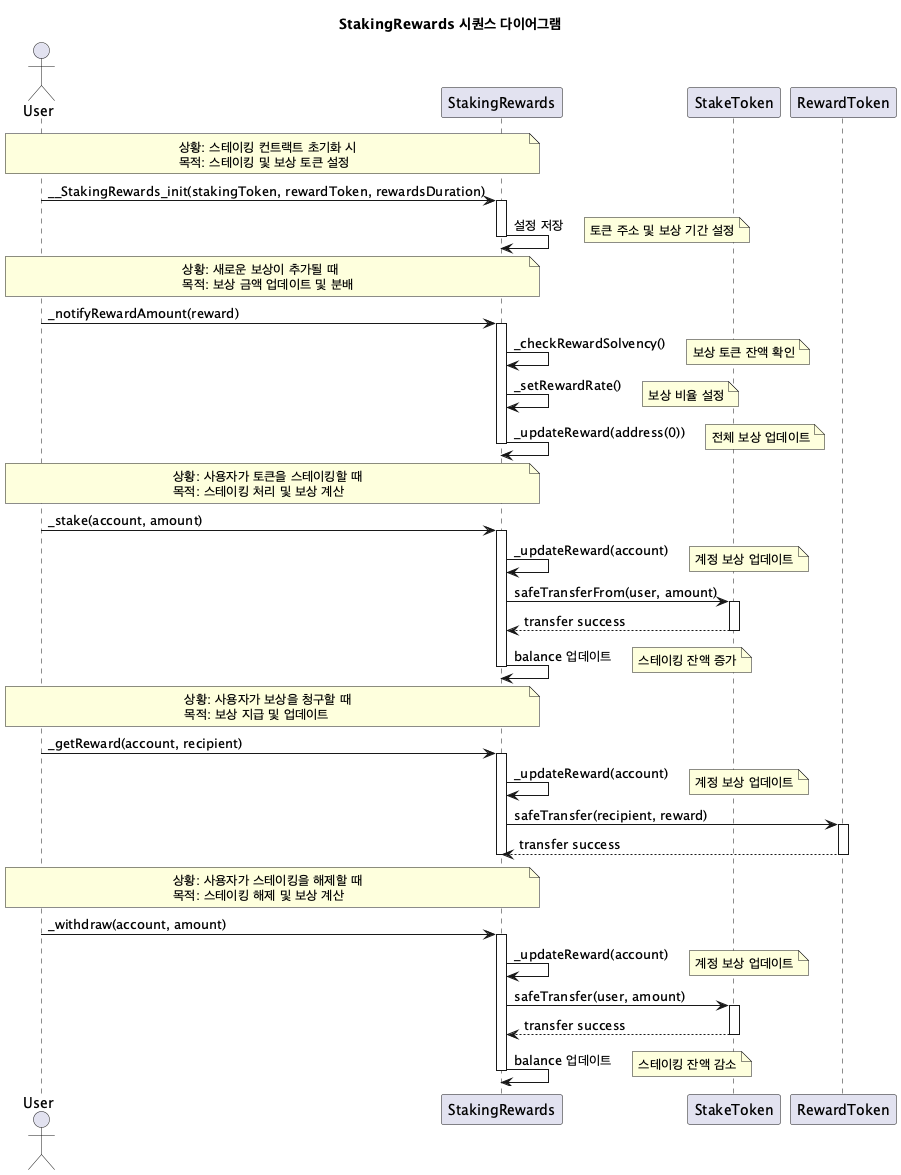

The diagram above was rendered by PlantUML. Its source (embedded in the PNG):
@startuml
title StakingRewards 시퀀스 다이어그램

actor User
participant "StakingRewards" as SR
participant "StakeToken" as ST
participant "RewardToken" as RT

note over User, SR
  상황: 스테이킹 컨트랙트 초기화 시
  목적: 스테이킹 및 보상 토큰 설정
end note

User -> SR: __StakingRewards_init(stakingToken, rewardToken, rewardsDuration)
activate SR
SR -> SR: 설정 저장
note right: 토큰 주소 및 보상 기간 설정
deactivate SR

note over User, SR
  상황: 새로운 보상이 추가될 때
  목적: 보상 금액 업데이트 및 분배
end note

User -> SR: _notifyRewardAmount(reward)
activate SR
SR -> SR: _checkRewardSolvency()
note right: 보상 토큰 잔액 확인
SR -> SR: _setRewardRate()
note right: 보상 비율 설정
SR -> SR: _updateReward(address(0))
note right: 전체 보상 업데이트
deactivate SR

note over User, SR
  상황: 사용자가 토큰을 스테이킹할 때
  목적: 스테이킹 처리 및 보상 계산
end note

User -> SR: _stake(account, amount)
activate SR
SR -> SR: _updateReward(account)
note right: 계정 보상 업데이트
SR -> ST: safeTransferFrom(user, amount)
activate ST
ST --> SR: transfer success
deactivate ST
SR -> SR: balance 업데이트
note right: 스테이킹 잔액 증가
deactivate SR

note over User, SR
  상황: 사용자가 보상을 청구할 때
  목적: 보상 지급 및 업데이트
end note

User -> SR: _getReward(account, recipient)
activate SR
SR -> SR: _updateReward(account)
note right: 계정 보상 업데이트
SR -> RT: safeTransfer(recipient, reward)
activate RT
RT --> SR: transfer success
deactivate RT
deactivate SR

note over User, SR
  상황: 사용자가 스테이킹을 해제할 때
  목적: 스테이킹 해제 및 보상 계산
end note

User -> SR: _withdraw(account, amount)
activate SR
SR -> SR: _updateReward(account)
note right: 계정 보상 업데이트
SR -> ST: safeTransfer(user, amount)
activate ST
ST --> SR: transfer success
deactivate ST
SR -> SR: balance 업데이트
note right: 스테이킹 잔액 감소
deactivate SR

@enduml